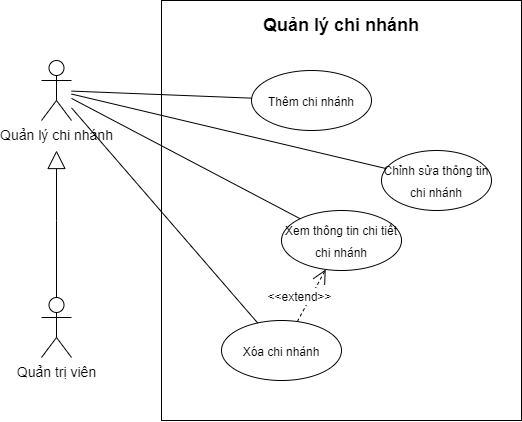

The diagram above was exported from draw.io. Its source (the exported page's mxGraphModel, read from the mxfile embedded in the PNG):
<mxGraphModel dx="1195" dy="651" grid="1" gridSize="10" guides="1" tooltips="1" connect="1" arrows="1" fold="1" page="1" pageScale="1" pageWidth="1169" pageHeight="1654" math="0" shadow="0">
  <root>
    <mxCell id="0" />
    <mxCell id="1" parent="0" />
    <mxCell id="f-Wki-cKbCGtXOxb2S9l-1" value="" style="rounded=0;whiteSpace=wrap;html=1;" parent="1" vertex="1">
      <mxGeometry x="280" y="370" width="360" height="420" as="geometry" />
    </mxCell>
    <mxCell id="f-Wki-cKbCGtXOxb2S9l-5" value="&lt;font style=&quot;font-size: 14px;&quot;&gt;Quản trị viên&lt;/font&gt;" style="shape=umlActor;verticalLabelPosition=bottom;verticalAlign=top;html=1;outlineConnect=0;" parent="1" vertex="1">
      <mxGeometry x="160" y="667" width="30" height="60" as="geometry" />
    </mxCell>
    <mxCell id="f-Wki-cKbCGtXOxb2S9l-6" value="&lt;font style=&quot;font-size: 18px;&quot;&gt;&lt;b&gt;Quản lý chi nhánh&lt;/b&gt;&lt;/font&gt;" style="text;html=1;strokeColor=none;fillColor=none;align=center;verticalAlign=middle;whiteSpace=wrap;rounded=0;rotation=0;" parent="1" vertex="1">
      <mxGeometry x="330" y="380" width="260" height="30" as="geometry" />
    </mxCell>
    <mxCell id="f-Wki-cKbCGtXOxb2S9l-7" value="&lt;font style=&quot;font-size: 12px;&quot;&gt;Xem thông tin chi tiết chi nhánh&lt;/font&gt;" style="ellipse;whiteSpace=wrap;html=1;fontSize=18;" parent="1" vertex="1">
      <mxGeometry x="400" y="580" width="120" height="60" as="geometry" />
    </mxCell>
    <mxCell id="f-Wki-cKbCGtXOxb2S9l-8" value="" style="endArrow=open;dashed=1;html=1;rounded=0;fontSize=14;endFill=0;endSize=12;" parent="1" source="f-Wki-cKbCGtXOxb2S9l-13" target="f-Wki-cKbCGtXOxb2S9l-7" edge="1">
      <mxGeometry width="50" height="50" relative="1" as="geometry">
        <mxPoint x="990" y="197" as="sourcePoint" />
        <mxPoint x="1050" y="457" as="targetPoint" />
      </mxGeometry>
    </mxCell>
    <mxCell id="f-Wki-cKbCGtXOxb2S9l-9" value="&lt;font style=&quot;font-size: 12px;&quot;&gt;&amp;lt;&amp;lt;extend&amp;gt;&amp;gt;&lt;/font&gt;" style="edgeLabel;html=1;align=center;verticalAlign=middle;resizable=0;points=[];fontSize=14;" parent="f-Wki-cKbCGtXOxb2S9l-8" connectable="0" vertex="1">
      <mxGeometry x="0.2824" y="3" relative="1" as="geometry">
        <mxPoint x="-14" y="10" as="offset" />
      </mxGeometry>
    </mxCell>
    <mxCell id="f-Wki-cKbCGtXOxb2S9l-10" value="&lt;font style=&quot;font-size: 12px;&quot;&gt;Chỉnh sửa thông tin chi nhánh&lt;/font&gt;" style="ellipse;whiteSpace=wrap;html=1;fontSize=18;" parent="1" vertex="1">
      <mxGeometry x="500" y="520" width="110" height="60" as="geometry" />
    </mxCell>
    <mxCell id="f-Wki-cKbCGtXOxb2S9l-13" value="&lt;font style=&quot;font-size: 12px;&quot;&gt;Xóa chi nhánh&lt;/font&gt;" style="ellipse;whiteSpace=wrap;html=1;fontSize=18;" parent="1" vertex="1">
      <mxGeometry x="340" y="690" width="120" height="60" as="geometry" />
    </mxCell>
    <mxCell id="f-Wki-cKbCGtXOxb2S9l-14" value="&lt;font style=&quot;font-size: 12px;&quot;&gt;Thêm chi nhánh&lt;/font&gt;" style="ellipse;whiteSpace=wrap;html=1;fontSize=18;" parent="1" vertex="1">
      <mxGeometry x="370" y="440" width="120" height="60" as="geometry" />
    </mxCell>
    <mxCell id="f-Wki-cKbCGtXOxb2S9l-16" style="rounded=0;orthogonalLoop=1;jettySize=auto;html=1;endArrow=none;endFill=0;" parent="1" source="f-Wki-cKbCGtXOxb2S9l-20" target="f-Wki-cKbCGtXOxb2S9l-7" edge="1">
      <mxGeometry relative="1" as="geometry" />
    </mxCell>
    <mxCell id="f-Wki-cKbCGtXOxb2S9l-17" style="edgeStyle=none;rounded=0;orthogonalLoop=1;jettySize=auto;html=1;endArrow=none;endFill=0;" parent="1" source="f-Wki-cKbCGtXOxb2S9l-20" target="f-Wki-cKbCGtXOxb2S9l-14" edge="1">
      <mxGeometry relative="1" as="geometry" />
    </mxCell>
    <mxCell id="f-Wki-cKbCGtXOxb2S9l-18" style="edgeStyle=none;rounded=0;orthogonalLoop=1;jettySize=auto;html=1;endArrow=none;endFill=0;" parent="1" source="f-Wki-cKbCGtXOxb2S9l-20" target="f-Wki-cKbCGtXOxb2S9l-10" edge="1">
      <mxGeometry relative="1" as="geometry" />
    </mxCell>
    <mxCell id="f-Wki-cKbCGtXOxb2S9l-19" style="edgeStyle=none;rounded=0;orthogonalLoop=1;jettySize=auto;html=1;endArrow=none;endFill=0;" parent="1" source="f-Wki-cKbCGtXOxb2S9l-20" target="f-Wki-cKbCGtXOxb2S9l-13" edge="1">
      <mxGeometry relative="1" as="geometry" />
    </mxCell>
    <mxCell id="f-Wki-cKbCGtXOxb2S9l-20" value="&lt;font style=&quot;font-size: 14px;&quot;&gt;Quản lý chi nhánh&lt;/font&gt;" style="shape=umlActor;verticalLabelPosition=bottom;verticalAlign=top;html=1;outlineConnect=0;" parent="1" vertex="1">
      <mxGeometry x="160" y="430" width="30" height="60" as="geometry" />
    </mxCell>
    <mxCell id="f-Wki-cKbCGtXOxb2S9l-32" value="" style="endArrow=block;endSize=16;endFill=0;html=1;rounded=0;edgeStyle=orthogonalEdgeStyle;" parent="1" source="f-Wki-cKbCGtXOxb2S9l-5" edge="1">
      <mxGeometry width="160" relative="1" as="geometry">
        <mxPoint x="590" y="527" as="sourcePoint" />
        <mxPoint x="175" y="520" as="targetPoint" />
        <Array as="points">
          <mxPoint x="175" y="590" />
          <mxPoint x="175" y="590" />
        </Array>
      </mxGeometry>
    </mxCell>
  </root>
</mxGraphModel>